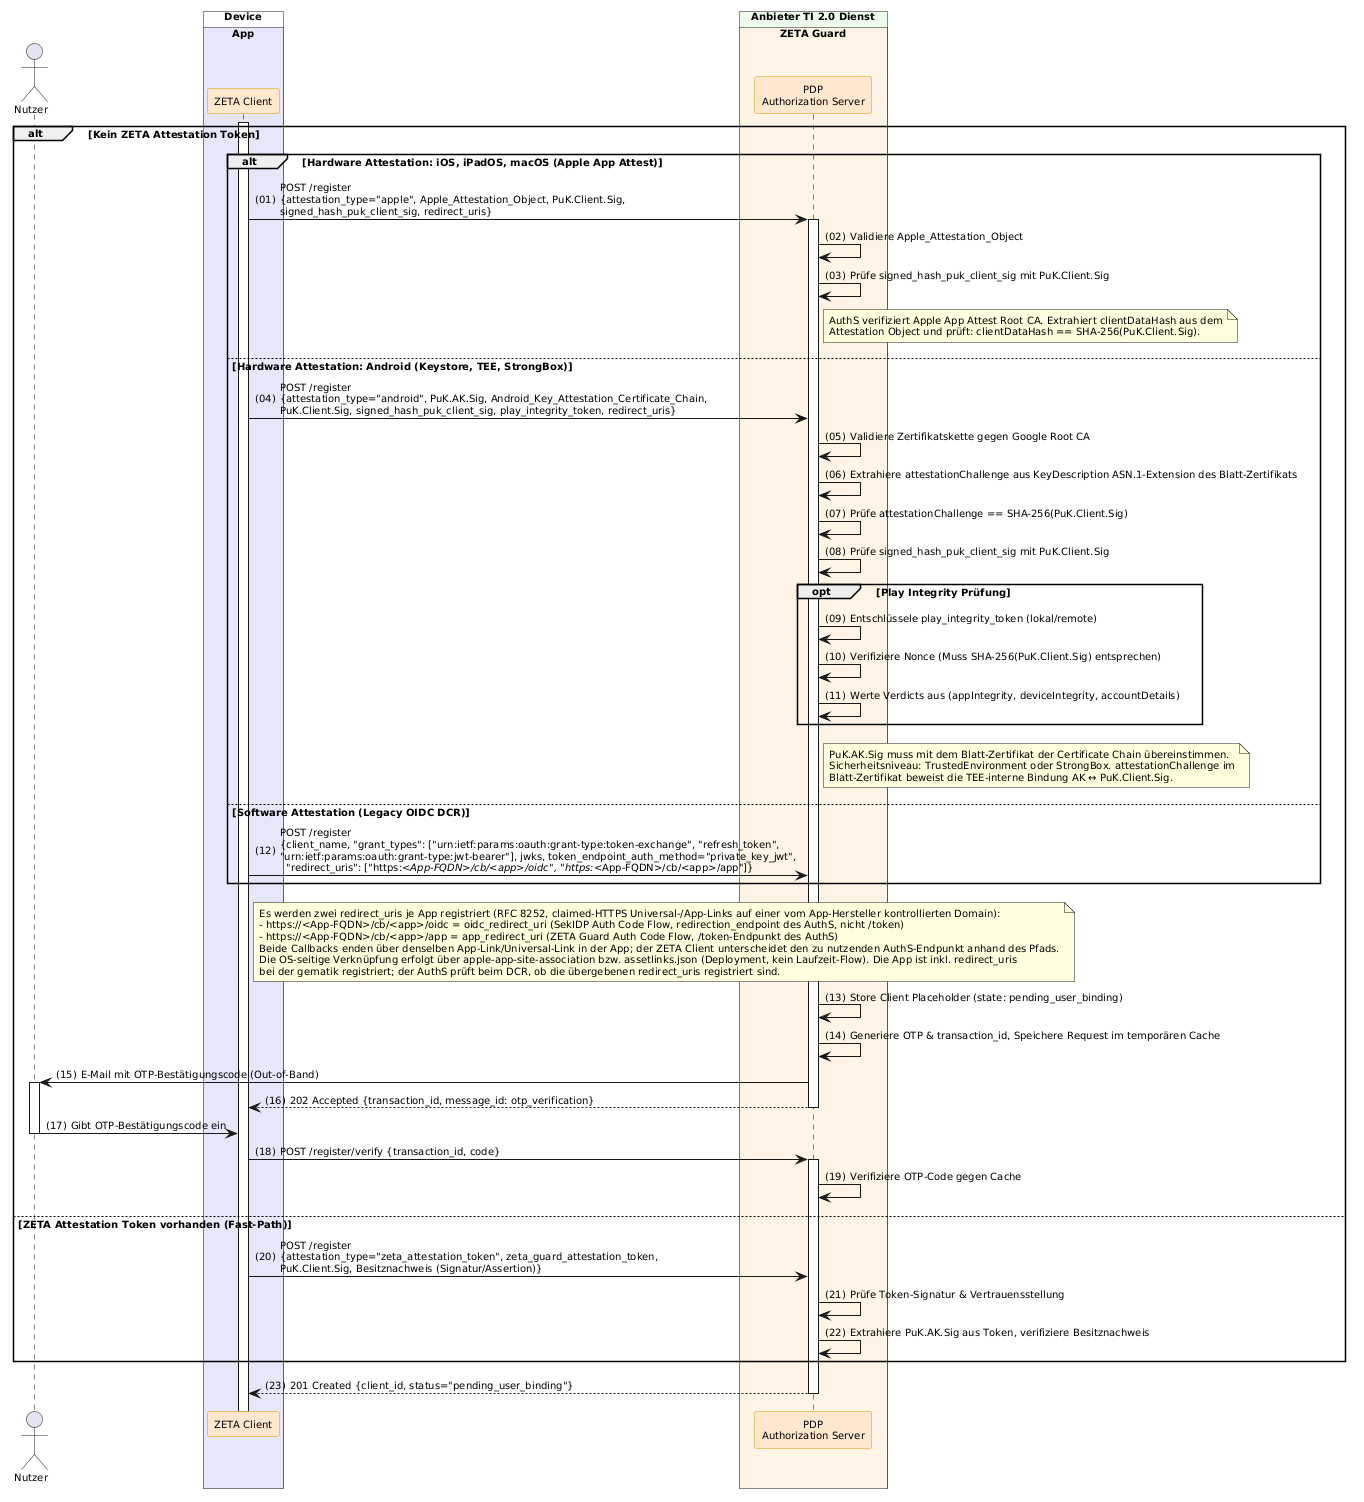

The diagram above was rendered by PlantUML. Its source (embedded in the PNG):
@startuml "Abb-ZETA-DCR-für-mobile-Clients"
!include ../puml-layout.txt

actor User as "Nutzer"

box "Device" DEVICE_COLOR
  box "App" PRIMAERSYSTEM_COLOR
    participant Client as "ZETA Client" <<zeta>>
  end box
end box

box "Anbieter TI 2.0 Dienst" PROVIDER_COLOR
  box "ZETA Guard" ZETA_GUARD_COLOR
    participant AuthS as "PDP\nAuthorization Server" <<zeta>>
  end box
end box

Client++
alt Kein ZETA Attestation Token
    
    alt Hardware Attestation: iOS, iPadOS, macOS (Apple App Attest)
        Client -> AuthS++: POST /register\n{attestation_type="apple", Apple_Attestation_Object, PuK.Client.Sig,\nsigned_hash_puk_client_sig, redirect_uris}
        AuthS -> AuthS: Validiere Apple_Attestation_Object
        AuthS -> AuthS: Prüfe signed_hash_puk_client_sig mit PuK.Client.Sig
        note right of AuthS: AuthS verifiziert Apple App Attest Root CA. Extrahiert clientDataHash aus dem\nAttestation Object und prüft: clientDataHash == SHA-256(PuK.Client.Sig).
    else Hardware Attestation: Android (Keystore, TEE, StrongBox)
        Client -> AuthS: POST /register\n{attestation_type="android", PuK.AK.Sig, Android_Key_Attestation_Certificate_Chain,\nPuK.Client.Sig, signed_hash_puk_client_sig, play_integrity_token, redirect_uris}
        AuthS -> AuthS: Validiere Zertifikatskette gegen Google Root CA
        AuthS -> AuthS: Extrahiere attestationChallenge aus KeyDescription ASN.1-Extension des Blatt-Zertifikats
        AuthS -> AuthS: Prüfe attestationChallenge == SHA-256(PuK.Client.Sig)
        AuthS -> AuthS: Prüfe signed_hash_puk_client_sig mit PuK.Client.Sig

        opt Play Integrity Prüfung
            AuthS -> AuthS: Entschlüssele play_integrity_token (lokal/remote)
            AuthS -> AuthS: Verifiziere Nonce (Muss SHA-256(PuK.Client.Sig) entsprechen)
            AuthS -> AuthS: Werte Verdicts aus (appIntegrity, deviceIntegrity, accountDetails)
        end

        note right of AuthS
          PuK.AK.Sig muss mit dem Blatt-Zertifikat der Certificate Chain übereinstimmen.
          Sicherheitsniveau: TrustedEnvironment oder StrongBox. attestationChallenge im
          Blatt-Zertifikat beweist die TEE-interne Bindung AK ↔ PuK.Client.Sig.
        end note
    else Software Attestation (Legacy OIDC DCR)
        Client -> AuthS: POST /register\n{client_name, "grant_types": ["urn:ietf:params:oauth:grant-type:token-exchange", "refresh_token",\n"urn:ietf:params:oauth:grant-type:jwt-bearer"], jwks, token_endpoint_auth_method="private_key_jwt",\n  "redirect_uris": ["https://<App-FQDN>/cb/<app>/oidc", "https://<App-FQDN>/cb/<app>/app"]}
    end

    note right of Client
      Es werden zwei redirect_uris je App registriert (RFC 8252, claimed-HTTPS Universal-/App-Links auf einer vom App-Hersteller kontrollierten Domain):
      - https://<App-FQDN>/cb/<app>/oidc = oidc_redirect_uri (SekIDP Auth Code Flow, redirection_endpoint des AuthS, nicht /token)
      - https://<App-FQDN>/cb/<app>/app = app_redirect_uri (ZETA Guard Auth Code Flow, /token-Endpunkt des AuthS)
      Beide Callbacks enden über denselben App-Link/Universal-Link in der App; der ZETA Client unterscheidet den zu nutzenden AuthS-Endpunkt anhand des Pfads.
      Die OS-seitige Verknüpfung erfolgt über apple-app-site-association bzw. assetlinks.json (Deployment, kein Laufzeit-Flow). Die App ist inkl. redirect_uris
      bei der gematik registriert; der AuthS prüft beim DCR, ob die übergebenen redirect_uris registriert sind.
    end note

    AuthS -> AuthS: Store Client Placeholder (state: pending_user_binding)

    ' Trust On First Use (TOFU)
    AuthS -> AuthS: Generiere OTP & transaction_id, Speichere Request im temporären Cache
    AuthS -> User++: E-Mail mit OTP-Bestätigungscode (Out-of-Band)
    
    ' Server antwortet mit 202, noch KEINE client_id!
    AuthS --> Client--: 202 Accepted {transaction_id, message_id: otp_verification}

    ' Warte auf Nutzer-Eingabe
    User -> Client--: Gibt OTP-Bestätigungscode ein
    
    ' Verifikation mit der temporären ID
    Client -> AuthS++: POST /register/verify {transaction_id, code}
    AuthS -> AuthS: Verifiziere OTP-Code gegen Cache


else ZETA Attestation Token vorhanden (Fast-Path)
    Client -> AuthS: POST /register\n{attestation_type="zeta_attestation_token", zeta_guard_attestation_token,\nPuK.Client.Sig, Besitznachweis (Signatur/Assertion)}
    AuthS -> AuthS: Prüfe Token-Signatur & Vertrauensstellung
    AuthS -> AuthS: Extrahiere PuK.AK.Sig aus Token, verifiziere Besitznachweis
end

AuthS --> Client--: 201 Created {client_id, status="pending_user_binding"}

@enduml